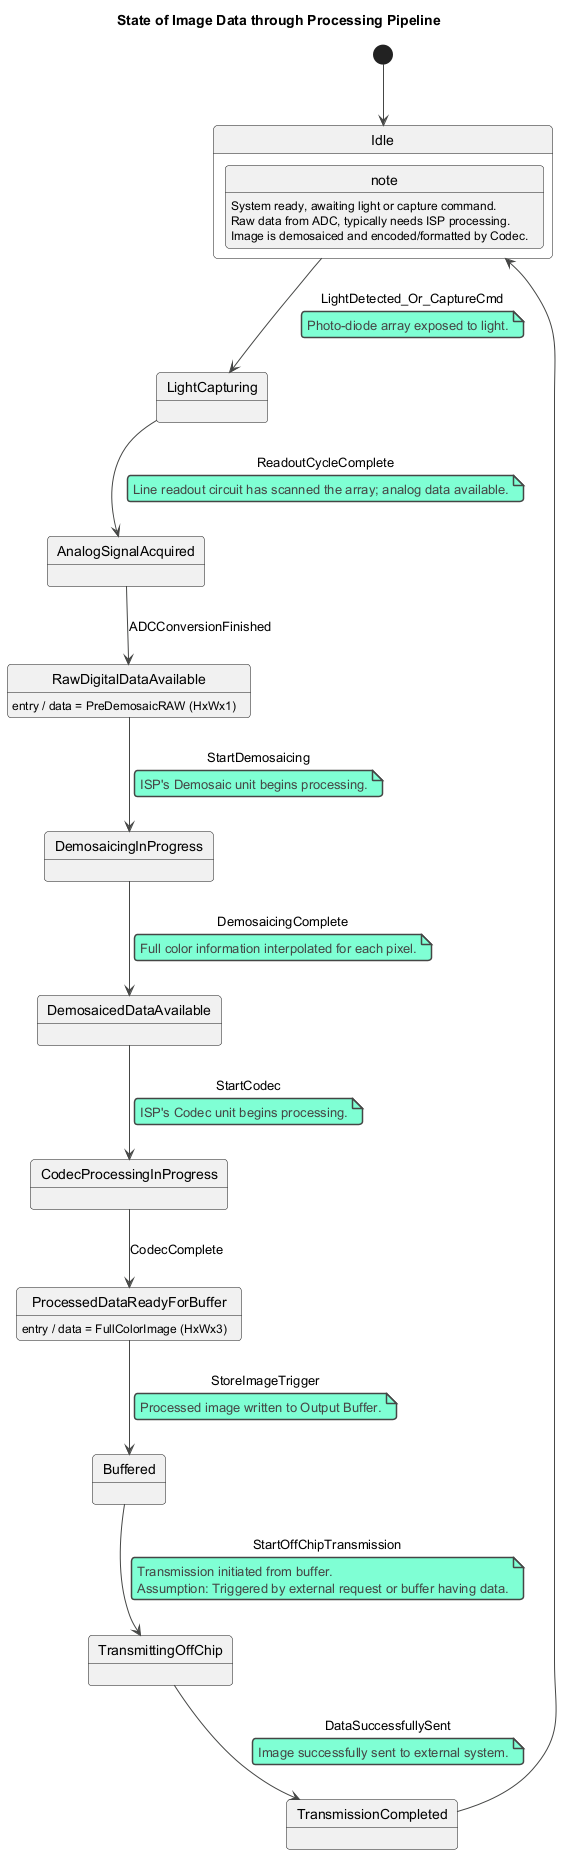

The diagram above was rendered by PlantUML. Its source (embedded in the PNG):
@startuml
!theme vibrant
title State of Image Data through Processing Pipeline

[*] --> Idle

state Idle {
  note: System ready, awaiting light or capture command.
}

Idle --> LightCapturing : LightDetected_Or_CaptureCmd
note on link: Photo-diode array exposed to light.

LightCapturing --> AnalogSignalAcquired : ReadoutCycleComplete
note on link: Line readout circuit has scanned the array; analog data available.

AnalogSignalAcquired --> RawDigitalDataAvailable : ADCConversionFinished
state RawDigitalDataAvailable {
  RawDigitalDataAvailable : entry / data = PreDemosaicRAW (HxWx1)
  note: Raw data from ADC, typically needs ISP processing.
}

RawDigitalDataAvailable --> DemosaicingInProgress : StartDemosaicing
note on link: ISP's Demosaic unit begins processing.

DemosaicingInProgress --> DemosaicedDataAvailable : DemosaicingComplete
note on link: Full color information interpolated for each pixel.

DemosaicedDataAvailable --> CodecProcessingInProgress : StartCodec
note on link: ISP's Codec unit begins processing.

CodecProcessingInProgress --> ProcessedDataReadyForBuffer : CodecComplete
state ProcessedDataReadyForBuffer {
  ProcessedDataReadyForBuffer : entry / data = FullColorImage (HxWx3)
  note: Image is demosaiced and encoded/formatted by Codec.
}

ProcessedDataReadyForBuffer --> Buffered : StoreImageTrigger
note on link: Processed image written to Output Buffer.

Buffered --> TransmittingOffChip : StartOffChipTransmission
note on link
  Transmission initiated from buffer.
  Assumption: Triggered by external request or buffer having data.
end note

TransmittingOffChip --> TransmissionCompleted : DataSuccessfullySent
note on link: Image successfully sent to external system.

TransmissionCompleted --> Idle

@enduml